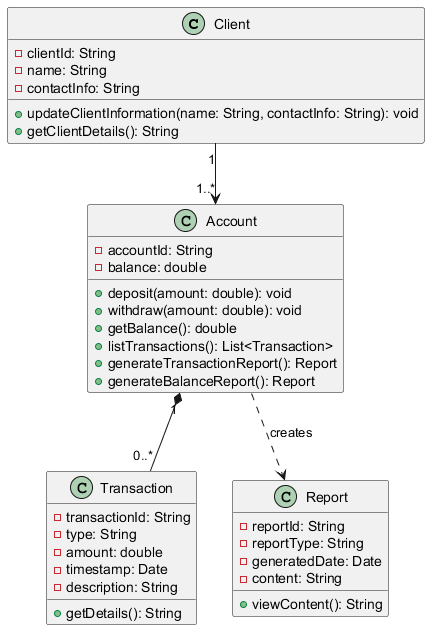

The diagram above was rendered by PlantUML. Its source (embedded in the PNG):
@startuml

class Client {
  - clientId: String
  - name: String
  - contactInfo: String
  + updateClientInformation(name: String, contactInfo: String): void
  + getClientDetails(): String
}

class Account {
  - accountId: String
  - balance: double
  + deposit(amount: double): void
  + withdraw(amount: double): void
  + getBalance(): double
  + listTransactions(): List<Transaction>
  + generateTransactionReport(): Report
  + generateBalanceReport(): Report
}

class Transaction {
  - transactionId: String
  - type: String
  - amount: double
  - timestamp: Date
  - description: String
  + getDetails(): String
}

class Report {
  - reportId: String
  - reportType: String
  - generatedDate: Date
  - content: String
  + viewContent(): String
}

Client "1" --> "1..*" Account
Account "1" *-- "0..*" Transaction
Account ..> Report : creates

@enduml